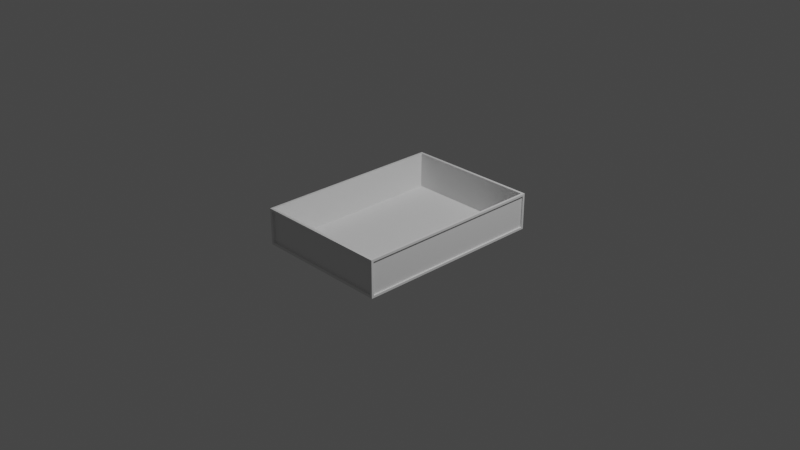 # Source: pratfield_engineering_trailer.blend  (saved by Blender 2.82.7; exported with 4.5.12 LTS)
import bpy
from mathutils import Matrix  # noqa: F401  (used for matrix-valued properties, if any)

bpy.ops.wm.read_factory_settings(use_empty=True)
scene = bpy.context.scene
scene.name = 'Scene'

# ---- collections
col_collection = bpy.data.collections.new('Collection'); scene.collection.children.link(col_collection)

# ---- world
world_world = bpy.data.worlds.new('World'); scene.world = world_world
world_world.use_nodes = True; world_world.node_tree.nodes.clear()
_N = world_world.node_tree.nodes; _L = world_world.node_tree.links
n0 = _N.new('ShaderNodeOutputWorld'); n0.name = 'World Output'; n0.location = (300, 300)
n1 = _N.new('ShaderNodeBackground'); n1.name = 'Background'; n1.location = (10, 300)
n1.inputs[0].default_value = (0.05088, 0.05088, 0.05088, 1.0)
_L.new(n1.outputs[0], n0.inputs[0])
n0.is_active_output = True
world_world.color = (0.05088, 0.05088, 0.05088)
world_world.use_sun_shadow = False
world_world.sun_shadow_jitter_overblur = 0.0

# ---- cameras
cam_camera = bpy.data.cameras.new('Camera')
cam_camera.clip_end = 100.0
cam_camera.ortho_scale = 7.314

# ---- lights
light_light = bpy.data.lights.new('Light', 'POINT')
light_light.transmission_factor = 0.0
light_light.energy = 1000.0
light_light.shadow_soft_size = 0.1
light_light.shadow_maximum_resolution = 0.006
light_light.use_absolute_resolution = True

# ---- meshes
me_cube_005 = bpy.data.meshes.new('Cube.005')
me_cube_005.from_pydata([(0.9626, 1.0, -0.8731), (0.9671, 0.9737, 1.0), (0.9626, 1.0, 0.8731), (0.9671, 0.9737, -0.9691), (1.0, 0.9765, -0.88), (1.0, 0.9765, 0.88), (0.9626, 1.0, -0.8731), (0.9626, 1.0, 0.8731), (0.9626, 1.0, -0.8731), (0.9626, 1.0, 0.8731), (0.9626, 0.9763, -0.8731), (0.9626, 0.9763, 0.8731), (1.0, 1.0, 1.0), (1.0, 1.0, -1.0), (0.9797, 0.9765, 0.88), (0.9797, 0.9765, -0.88), (-0.9626, 1.0, -0.8731), (-0.9671, 0.9737, 1.0), (-0.9626, 1.0, 0.8731), (-0.9671, 0.9737, -0.9691), (-1.0, 0.9765, -0.88), (-1.0, 0.9765, 0.88), (-0.9626, 1.0, -0.8731), (-0.9626, 1.0, 0.8731), (-0.9626, 1.0, -0.8731), (-0.9626, 1.0, 0.8731), (-0.9626, 0.9763, -0.8731), (-0.9626, 0.9763, 0.8731), (-1.0, 1.0, 1.0), (-1.0, 1.0, -1.0), (-0.9797, 0.9765, 0.88), (-0.9797, 0.9765, -0.88), (0.0, 1.0, -1.0), (0.0, 1.0, 1.0), (0.0, 0.9737, 1.0), (0.0, 0.9737, -0.9691), (0.0, 1.0, -0.8731), (0.0, 1.0, 0.8731), (0.0, 1.0, -0.8731), (0.0, 1.0, 0.8731), (0.0, 0.9763, -0.8731), (0.0, 0.9763, 0.8731), (0.9626, -1.0, -0.8731), (0.9671, -0.9737, 1.0), (0.9626, -1.0, 0.8731), (0.9671, -0.9737, -0.9691), (1.0, -0.9765, -0.88), (1.0, -0.9765, 0.88), (0.9626, -1.0, -0.8731), (0.9626, -1.0, 0.8731), (0.9626, -1.0, -0.8731), (0.9626, -1.0, 0.8731), (0.9626, -0.9763, -0.8731), (0.9626, -0.9763, 0.8731), (1.0, -1.0, 1.0), (1.0, -1.0, -1.0), (0.9797, -0.9765, 0.88), (0.9797, -0.9765, -0.88), (-0.9626, -1.0, -0.8731), (-0.9671, -0.9737, 1.0), (-0.9626, -1.0, 0.8731), (-0.9671, -0.9737, -0.9691), (-1.0, -0.9765, -0.88), (-1.0, -0.9765, 0.88), (-0.9626, -1.0, -0.8731), (-0.9626, -1.0, 0.8731), (-0.9626, -1.0, -0.8731), (-0.9626, -1.0, 0.8731), (-0.9626, -0.9763, -0.8731), (-0.9626, -0.9763, 0.8731), (-1.0, -1.0, 1.0), (-1.0, -1.0, -1.0), (-0.9797, -0.9765, 0.88), (-0.9797, -0.9765, -0.88), (0.0, -1.0, -1.0), (0.0, -1.0, 1.0), (0.0, -0.9737, 1.0), (0.0, -0.9737, -0.9691), (0.0, -1.0, -0.8731), (0.0, -1.0, 0.8731), (0.0, -1.0, -0.8731), (0.0, -1.0, 0.8731), (0.0, -0.9763, -0.8731), (0.0, -0.9763, 0.8731), (1.0, 0.0, -1.0), (1.0, 0.0, 1.0), (0.9671, 0.0, 1.0), (0.9671, 0.0, -0.9691), (1.0, 0.0, -0.88), (1.0, 0.0, 0.88), (0.9797, 0.0, -0.88), (0.9797, 0.0, 0.88), (0.0, 0.0, -0.9691), (0.0, 0.0, -1.0), (-1.0, 0.0, -1.0), (-1.0, 0.0, 1.0), (-0.9671, 0.0, 1.0), (-0.9671, 0.0, -0.9691), (-1.0, 0.0, -0.88), (-1.0, 0.0, 0.88), (-0.9797, 0.0, -0.88), (-0.9797, 0.0, 0.88)], [], [(86, 1, 3, 87), (34, 1, 12, 33), (36, 0, 13, 32), (0, 2, 12, 13), (2, 0, 6, 7), (2, 0, 8, 9), (37, 2, 9, 39), (40, 41, 11, 10), (9, 8, 10, 11), (39, 9, 11, 41), (5, 4, 13, 12), (89, 5, 12, 85), (88, 4, 15, 90), (4, 5, 14, 15), (8, 38, 40, 10), (0, 36, 38, 8), (1, 34, 35, 3), (2, 37, 33, 12), (96, 97, 19, 17), (34, 33, 28, 17), (36, 32, 29, 16), (16, 29, 28, 18), (18, 23, 22, 16), (18, 25, 24, 16), (37, 39, 25, 18), (40, 26, 27, 41), (25, 27, 26, 24), (39, 41, 27, 25), (21, 28, 29, 20), (99, 95, 28, 21), (98, 100, 31, 20), (20, 31, 30, 21), (24, 26, 40, 38), (16, 24, 38, 36), (17, 19, 35, 34), (18, 28, 33, 37), (31, 100, 101, 30), (21, 30, 101, 99), (17, 28, 95, 96), (20, 29, 94, 98), (32, 93, 94, 29), (19, 97, 92, 35), (15, 14, 91, 90), (5, 89, 91, 14), (3, 35, 92, 87), (1, 86, 85, 12), (32, 13, 84, 93), (4, 88, 84, 13), (86, 87, 45, 43), (76, 75, 54, 43), (78, 74, 55, 42), (42, 55, 54, 44), (44, 49, 48, 42), (44, 51, 50, 42), (79, 81, 51, 44), (82, 52, 53, 83), (51, 53, 52, 50), (81, 83, 53, 51), (47, 54, 55, 46), (89, 85, 54, 47), (88, 90, 57, 46), (46, 57, 56, 47), (50, 52, 82, 80), (42, 50, 80, 78), (43, 45, 77, 76), (44, 54, 75, 79), (96, 59, 61, 97), (76, 59, 70, 75), (78, 58, 71, 74), (58, 60, 70, 71), (60, 58, 64, 65), (60, 58, 66, 67), (79, 60, 67, 81), (82, 83, 69, 68), (67, 66, 68, 69), (81, 67, 69, 83), (63, 62, 71, 70), (99, 63, 70, 95), (98, 62, 73, 100), (62, 63, 72, 73), (66, 80, 82, 68), (58, 78, 80, 66), (59, 76, 77, 61), (60, 79, 75, 70), (73, 72, 101, 100), (63, 99, 101, 72), (59, 96, 95, 70), (62, 98, 94, 71), (74, 71, 94, 93), (61, 77, 92, 97), (57, 90, 91, 56), (47, 56, 91, 89), (45, 87, 92, 77), (43, 54, 85, 86), (74, 93, 84, 55), (46, 55, 84, 88)])
_uv = me_cube_005.uv_layers.new(name='UVMap')
_uv.uv.foreach_set('vector', [0.6291, 0.6254, 0.6291, 0.5041, 0.6291, 0.5041, 0.6291, 0.6254, 0.75, 0.5041, 0.6291, 0.5041, 0.625, 0.5, 0.75, 0.5, 0.3909, 0.3697, 0.3909, 0.4841, 0.375, 0.5, 0.375, 0.375, 0.3909, 0.4841, 0.6091, 0.4841, 0.625, 0.5, 0.375, 0.5, 0.6091, 0.4841, 0.3909, 0.4841, 0.3909, 0.4841, 0.6091, 0.4841, 0.6091, 0.4841, 0.3909, 0.4841, 0.3909, 0.4841, 0.6091, 0.4841, 0.6091, 0.3697, 0.6091, 0.4841, 0.6091, 0.4841, 0.6091, 0.3697, 0.3909, 0.3697, 0.6091, 0.3697, 0.6091, 0.4841, 0.3909, 0.4841, 0.6091, 0.4841, 0.3909, 0.4841, 0.3909, 0.4841, 0.6091, 0.4841, 0.6091, 0.3697, 0.6091, 0.4841, 0.6091, 0.4841, 0.6091, 0.3697, 0.61, 0.515, 0.39, 0.515, 0.375, 0.5, 0.625, 0.5, 0.61, 0.6307, 0.61, 0.515, 0.625, 0.5, 0.625, 0.625, 0.39, 0.6307, 0.39, 0.515, 0.39, 0.515, 0.39, 0.6307, 0.39, 0.515, 0.61, 0.515, 0.61, 0.515, 0.39, 0.515, 0.3909, 0.4841, 0.3909, 0.3697, 0.3909, 0.3697, 0.3909, 0.4841, 0.3909, 0.4841, 0.3909, 0.3697, 0.3909, 0.3697, 0.3909, 0.4841, 0.6291, 0.5041, 0.75, 0.5041, 0.75, 0.5041, 0.6291, 0.5041, 0.6091, 0.4841, 0.6091, 0.3697, 0.625, 0.375, 0.625, 0.5, 0.6291, 0.6254, 0.6291, 0.6254, 0.6291, 0.5041, 0.6291, 0.5041, 0.75, 0.5041, 0.75, 0.5, 0.625, 0.5, 0.6291, 0.5041, 0.3909, 0.3697, 0.375, 0.375, 0.375, 0.5, 0.3909, 0.4841, 0.3909, 0.4841, 0.375, 0.5, 0.625, 0.5, 0.6091, 0.4841, 0.6091, 0.4841, 0.6091, 0.4841, 0.3909, 0.4841, 0.3909, 0.4841, 0.6091, 0.4841, 0.6091, 0.4841, 0.3909, 0.4841, 0.3909, 0.4841, 0.6091, 0.3697, 0.6091, 0.3697, 0.6091, 0.4841, 0.6091, 0.4841, 0.3909, 0.3697, 0.3909, 0.4841, 0.6091, 0.4841, 0.6091, 0.3697, 0.6091, 0.4841, 0.6091, 0.4841, 0.3909, 0.4841, 0.3909, 0.4841, 0.6091, 0.3697, 0.6091, 0.3697, 0.6091, 0.4841, 0.6091, 0.4841, 0.61, 0.515, 0.625, 0.5, 0.375, 0.5, 0.39, 0.515, 0.61, 0.6307, 0.625, 0.625, 0.625, 0.5, 0.61, 0.515, 0.39, 0.6307, 0.39, 0.6307, 0.39, 0.515, 0.39, 0.515, 0.39, 0.515, 0.39, 0.515, 0.61, 0.515, 0.61, 0.515, 0.3909, 0.4841, 0.3909, 0.4841, 0.3909, 0.3697, 0.3909, 0.3697, 0.3909, 0.4841, 0.3909, 0.4841, 0.3909, 0.3697, 0.3909, 0.3697, 0.6291, 0.5041, 0.6291, 0.5041, 0.75, 0.5041, 0.75, 0.5041, 0.6091, 0.4841, 0.625, 0.5, 0.625, 0.375, 0.6091, 0.3697, 0.39, 0.515, 0.39, 0.6307, 0.61, 0.6307, 0.61, 0.515, 0.61, 0.515, 0.61, 0.515, 0.61, 0.6307, 0.61, 0.6307, 0.6291, 0.5041, 0.625, 0.5, 0.625, 0.625, 0.6291, 0.6254, 0.39, 0.515, 0.375, 0.5, 0.375, 0.625, 0.39, 0.6307, 0.25, 0.5, 0.25, 0.625, 0.375, 0.625, 0.375, 0.5, 0.6291, 0.5041, 0.6291, 0.6254, 0.75, 0.6254, 0.75, 0.5041, 0.39, 0.515, 0.61, 0.515, 0.61, 0.6307, 0.39, 0.6307, 0.61, 0.515, 0.61, 0.6307, 0.61, 0.6307, 0.61, 0.515, 0.6291, 0.5041, 0.75, 0.5041, 0.75, 0.6254, 0.6291, 0.6254, 0.6291, 0.5041, 0.6291, 0.6254, 0.625, 0.625, 0.625, 0.5, 0.25, 0.5, 0.375, 0.5, 0.375, 0.625, 0.25, 0.625, 0.39, 0.515, 0.39, 0.6307, 0.375, 0.625, 0.375, 0.5, 0.6291, 0.6254, 0.6291, 0.6254, 0.6291, 0.5041, 0.6291, 0.5041, 0.75, 0.5041, 0.75, 0.5, 0.625, 0.5, 0.6291, 0.5041, 0.3909, 0.3697, 0.375, 0.375, 0.375, 0.5, 0.3909, 0.4841, 0.3909, 0.4841, 0.375, 0.5, 0.625, 0.5, 0.6091, 0.4841, 0.6091, 0.4841, 0.6091, 0.4841, 0.3909, 0.4841, 0.3909, 0.4841, 0.6091, 0.4841, 0.6091, 0.4841, 0.3909, 0.4841, 0.3909, 0.4841, 0.6091, 0.3697, 0.6091, 0.3697, 0.6091, 0.4841, 0.6091, 0.4841, 0.3909, 0.3697, 0.3909, 0.4841, 0.6091, 0.4841, 0.6091, 0.3697, 0.6091, 0.4841, 0.6091, 0.4841, 0.3909, 0.4841, 0.3909, 0.4841, 0.6091, 0.3697, 0.6091, 0.3697, 0.6091, 0.4841, 0.6091, 0.4841, 0.61, 0.515, 0.625, 0.5, 0.375, 0.5, 0.39, 0.515, 0.61, 0.6307, 0.625, 0.625, 0.625, 0.5, 0.61, 0.515, 0.39, 0.6307, 0.39, 0.6307, 0.39, 0.515, 0.39, 0.515, 0.39, 0.515, 0.39, 0.515, 0.61, 0.515, 0.61, 0.515, 0.3909, 0.4841, 0.3909, 0.4841, 0.3909, 0.3697, 0.3909, 0.3697, 0.3909, 0.4841, 0.3909, 0.4841, 0.3909, 0.3697, 0.3909, 0.3697, 0.6291, 0.5041, 0.6291, 0.5041, 0.75, 0.5041, 0.75, 0.5041, 0.6091, 0.4841, 0.625, 0.5, 0.625, 0.375, 0.6091, 0.3697, 0.6291, 0.6254, 0.6291, 0.5041, 0.6291, 0.5041, 0.6291, 0.6254, 0.75, 0.5041, 0.6291, 0.5041, 0.625, 0.5, 0.75, 0.5, 0.3909, 0.3697, 0.3909, 0.4841, 0.375, 0.5, 0.375, 0.375, 0.3909, 0.4841, 0.6091, 0.4841, 0.625, 0.5, 0.375, 0.5, 0.6091, 0.4841, 0.3909, 0.4841, 0.3909, 0.4841, 0.6091, 0.4841, 0.6091, 0.4841, 0.3909, 0.4841, 0.3909, 0.4841, 0.6091, 0.4841, 0.6091, 0.3697, 0.6091, 0.4841, 0.6091, 0.4841, 0.6091, 0.3697, 0.3909, 0.3697, 0.6091, 0.3697, 0.6091, 0.4841, 0.3909, 0.4841, 0.6091, 0.4841, 0.3909, 0.4841, 0.3909, 0.4841, 0.6091, 0.4841, 0.6091, 0.3697, 0.6091, 0.4841, 0.6091, 0.4841, 0.6091, 0.3697, 0.61, 0.515, 0.39, 0.515, 0.375, 0.5, 0.625, 0.5, 0.61, 0.6307, 0.61, 0.515, 0.625, 0.5, 0.625, 0.625, 0.39, 0.6307, 0.39, 0.515, 0.39, 0.515, 0.39, 0.6307, 0.39, 0.515, 0.61, 0.515, 0.61, 0.515, 0.39, 0.515, 0.3909, 0.4841, 0.3909, 0.3697, 0.3909, 0.3697, 0.3909, 0.4841, 0.3909, 0.4841, 0.3909, 0.3697, 0.3909, 0.3697, 0.3909, 0.4841, 0.6291, 0.5041, 0.75, 0.5041, 0.75, 0.5041, 0.6291, 0.5041, 0.6091, 0.4841, 0.6091, 0.3697, 0.625, 0.375, 0.625, 0.5, 0.39, 0.515, 0.61, 0.515, 0.61, 0.6307, 0.39, 0.6307, 0.61, 0.515, 0.61, 0.6307, 0.61, 0.6307, 0.61, 0.515, 0.6291, 0.5041, 0.6291, 0.6254, 0.625, 0.625, 0.625, 0.5, 0.39, 0.515, 0.39, 0.6307, 0.375, 0.625, 0.375, 0.5, 0.25, 0.5, 0.375, 0.5, 0.375, 0.625, 0.25, 0.625, 0.6291, 0.5041, 0.75, 0.5041, 0.75, 0.6254, 0.6291, 0.6254, 0.39, 0.515, 0.39, 0.6307, 0.61, 0.6307, 0.61, 0.515, 0.61, 0.515, 0.61, 0.515, 0.61, 0.6307, 0.61, 0.6307, 0.6291, 0.5041, 0.6291, 0.6254, 0.75, 0.6254, 0.75, 0.5041, 0.6291, 0.5041, 0.625, 0.5, 0.625, 0.625, 0.6291, 0.6254, 0.25, 0.5, 0.25, 0.625, 0.375, 0.625, 0.375, 0.5, 0.39, 0.515, 0.375, 0.5, 0.375, 0.625, 0.39, 0.6307])
me_cube_005.use_remesh_fix_poles = True
me_cube_005.use_remesh_preserve_attributes = False
me_cube_005.use_mirror_vertex_groups = False
me_cube_005.update()

# ---- objects
ob_cube = bpy.data.objects.new('Cube', me_cube_005)
ob_empty = bpy.data.objects.new('Empty', None)
ob_light = bpy.data.objects.new('Light', light_light)
ob_camera = bpy.data.objects.new('Camera', cam_camera)

# ---- transforms, parenting, visibility, modifiers, constraints
ob_cube.location = (0.0, 0.0, 0.0)
ob_cube.scale = (0.75, 1.05, 0.2)
ob_cube.lineart.crease_threshold = 0.0
ob_empty.location = (0.0, 0.0, 0.0)
ob_empty.lineart.crease_threshold = 0.0
ob_light.location = (4.076, 1.005, 5.904)
ob_light.rotation_euler = (0.6503, 0.05522, 1.866)
ob_light.lock_rotations_4d = False
ob_light.empty_display_type = 'ARROWS'
ob_light.color = (0.0, 0.0, 0.0, 0.0)
ob_light.lineart.crease_threshold = 0.0
ob_camera.location = (7.359, -6.926, 4.958)
ob_camera.rotation_euler = (1.109, 0.0, 0.8149)
ob_camera.lock_rotations_4d = False
ob_camera.empty_display_type = 'ARROWS'
ob_camera.color = (0.0, 0.0, 0.0, 0.0)
ob_camera.display_type = 'WIRE'
ob_camera.lineart.crease_threshold = 0.0

# ---- collection membership
scene.collection.objects.link(ob_cube)
scene.collection.objects.link(ob_empty)
col_collection.objects.link(ob_light)
col_collection.objects.link(ob_camera)

# ---- scene / render settings (as saved in the file)
scene.camera = ob_camera
scene.frame_start = 1; scene.frame_end = 250; scene.frame_set(1)
scene.render.engine = 'BLENDER_EEVEE_NEXT'
scene.cycles.use_denoising = False
scene.cycles.samples = 128
scene.cycles.sampling_pattern = 'TABULATED_SOBOL'
scene.cycles.use_adaptive_sampling = False
scene.cycles.use_light_tree = False
scene.view_settings.view_transform = 'Filmic'
bpy.context.view_layer.update()

